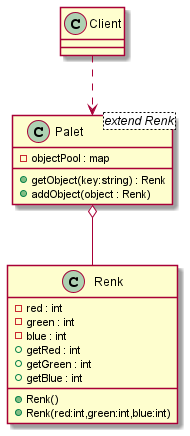

The diagram above was rendered by PlantUML. Its source (embedded in the PNG):
@startuml
class Renk{
- red : int
- green : int
- blue : int
+ Renk()
+ Renk(red:int,green:int,blue:int)
+getRed : int
+getGreen : int
+getBlue : int
}
class Palet <extend Renk>{
-objectPool : map
+getObject(key:string) : Renk
+addObject(object : Renk)
}
class Client{
}

Palet o-- Renk
Client ..> Palet


@enduml